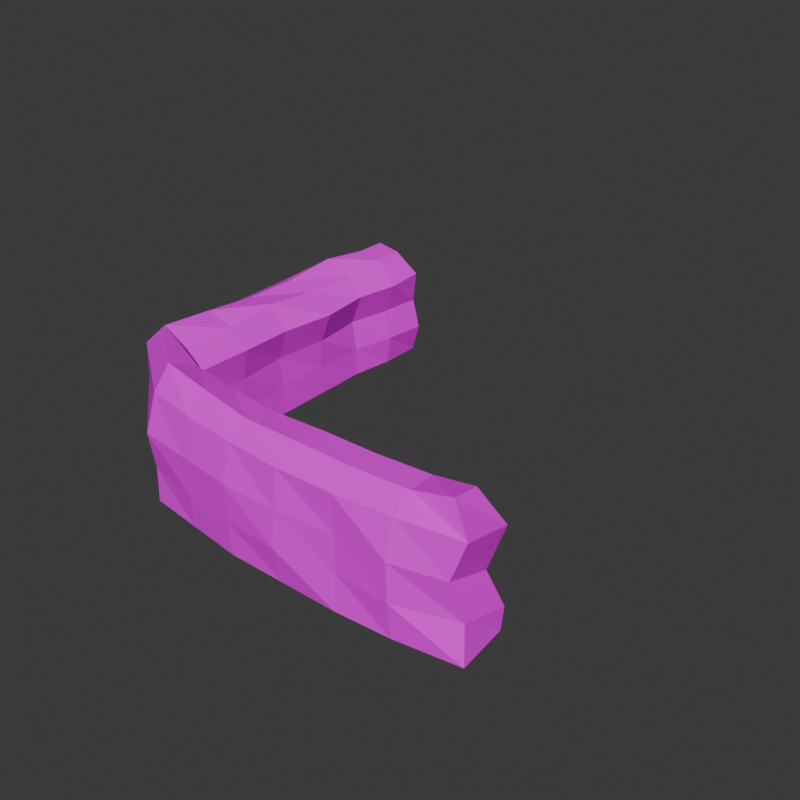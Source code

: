 # Source: SandbagWall02.blend  (saved by Blender 4.0.36; exported with 4.5.12 LTS)
import bpy
from mathutils import Matrix  # noqa: F401  (used for matrix-valued properties, if any)

bpy.ops.wm.read_factory_settings(use_empty=True)
scene = bpy.context.scene
scene.name = 'Scene'

# ---- collections
col_collection = bpy.data.collections.new('Collection'); scene.collection.children.link(col_collection)

# ---- images (referenced by path relative to the original .blend; pixels are not part of the script)
import os
ASSET_DIR = os.environ.get("B2B_ASSET_DIR", "")  # directory of the original .blend (textures are referenced by path, not embedded)
HERE = os.path.dirname(os.path.abspath(__file__))  # packed textures are extracted next to this script under _unpacked/

def load_image(name, relpath, width, height, colorspace="sRGB"):
    """Load a texture the original file referenced (path relative to the .blend, or extracted next to this script)."""
    p = next((c for c in (os.path.join(HERE, relpath), os.path.join(ASSET_DIR, relpath)) if relpath and os.path.exists(c)), "")
    if p:
        img = bpy.data.images.load(p, check_existing=True)
        img.name = name
    else:  # same state as the original file: an image datablock whose file is absent (Cycles renders it pink)
        img = bpy.data.images.new(name, width, height)
        img.source = "FILE"
        img.filepath = "//" + (relpath or name)
    img.colorspace_settings.name = colorspace
    return img
img_sandbag01_a_jpg = load_image('Sandbag01_a.jpg', 'SandbagWall01_a.jpg', 1024, 1024, 'sRGB')

# ---- materials (node trees are filled in below, after node groups)
mat_material = bpy.data.materials.new('Material')
mat_material.alpha_threshold = 0.0
mat_material.use_transparent_shadow = False
mat_material.roughness = 0.5
mat_material.line_color = (0.0, 0.0, 0.0, 1.0)

# ---- material node trees
mat_material.use_nodes = True; mat_material.node_tree.nodes.clear()
_N = mat_material.node_tree.nodes; _L = mat_material.node_tree.links
n0 = _N.new('ShaderNodeOutputMaterial'); n0.name = 'Material Output'; n0.location = (300, 300)
n1 = _N.new('ShaderNodeBsdfPrincipled'); n1.name = 'Principled BSDF'; n1.location = (10, 300)
n1.inputs[3].default_value = 1.45
n1.inputs[13].default_value = 0.15
n2 = _N.new('ShaderNodeTexImage'); n2.name = 'Image Texture'; n2.location = (-280, 280)
n2.image = img_sandbag01_a_jpg
n2.interpolation = 'Closest'
_L.new(n1.outputs[0], n0.inputs[0])
_L.new(n2.outputs[0], n1.inputs[0])
n0.is_active_output = True

# ---- world
world_world = bpy.data.worlds.new('World'); scene.world = world_world
world_world.use_nodes = True; world_world.node_tree.nodes.clear()
_N = world_world.node_tree.nodes; _L = world_world.node_tree.links
n0 = _N.new('ShaderNodeOutputWorld'); n0.name = 'World Output'; n0.location = (300, 300)
n1 = _N.new('ShaderNodeBackground'); n1.name = 'Background'; n1.location = (10, 300)
n1.inputs[0].default_value = (0.05088, 0.05088, 0.05088, 1.0)
_L.new(n1.outputs[0], n0.inputs[0])
n0.is_active_output = True
world_world.color = (0.05088, 0.05088, 0.05088)
world_world.use_sun_shadow = False
world_world.sun_shadow_jitter_overblur = 0.0

# ---- meshes
me_cylinder_001 = bpy.data.meshes.new('Cylinder.001')
me_cylinder_001.from_pydata([(0.7709, 0.2492, 1.252), (0.3222, 0.4874, 1.252), (0.7466, 0.1086, 1.591), (0.1216, 0.455, 1.524), (0.6818, -0.2521, 1.746), (-0.1825, 0.4122, 1.746), (0.6479, -0.4633, 1.44), (-0.5141, 0.36, 1.44), (0.6298, -0.5413, 0.03814), (-0.4731, 0.3684, 0.03814), (0.7755, 0.2691, 0.03814), (0.3412, 0.4913, 0.03814), (2.209, 0.1382, 1.252), (2.179, -0.08417, 1.565), (2.143, -0.4489, 1.617), (2.126, -0.6913, 1.44), (2.115, -0.7414, 0.03814), (2.211, 0.1454, 0.03814), (3.661, 0.2054, 1.252), (3.628, -0.1, 1.591), (3.628, -0.4665, 1.603), (3.631, -0.7518, 1.44), (3.629, -0.7604, 0.03814), (3.628, 0.06308, 0.03814), (5.035, 0.1839, 1.198), (4.856, -0.08783, 1.684), (4.877, -0.4537, 1.745), (5.129, -0.5783, 1.429), (5.152, -0.609, 0.03814), (5.089, 0.07252, 0.03814), (0.03196, 1.975, 1.591), (0.2566, 1.999, 1.252), (-0.3336, 1.949, 1.594), (-0.6507, 1.923, 1.44), (0.1946, 1.987, 0.03814), (-0.6267, 1.928, 0.03814), (0.004907, 3.519, 1.513), (0.2109, 3.521, 1.252), (-0.4049, 3.527, 1.674), (-0.6335, 3.581, 1.44), (0.1241, 3.503, 0.03814), (-0.6985, 3.54, 0.03814), (0.003043, 4.565, 1.591), (0.2525, 4.698, 1.273), (-0.3613, 4.604, 1.636), (-0.3951, 4.792, 1.487), (0.1679, 4.736, 0.03814), (-0.501, 4.792, 0.03814), (-0.003419, 2.743, 1.513), (-0.3692, 2.738, 1.594), (0.1594, 2.745, 0.03814), (0.3207, 2.778, 1.252), (-0.6149, 2.746, 1.493), (-0.6626, 2.734, 0.03814), (0.1059, 1.221, 1.524), (-0.258, 1.181, 1.674), (0.3024, 1.246, 1.252), (-0.5499, 1.148, 0.03814), (0.2265, 1.231, 0.03814), (-0.6491, 1.121, 1.387), (1.463, 0.01222, 1.565), (1.498, 0.2266, 1.252), (1.485, 0.1736, 0.03814), (1.372, -0.6413, 0.03814), (1.382, -0.5987, 1.44), (1.413, -0.3505, 1.674), (2.929, 0.1469, 1.252), (2.911, 0.07061, 0.03814), (2.87, -0.7593, 1.44), (2.886, -0.4577, 1.617), (2.904, -0.09209, 1.591), (2.872, -0.7509, 0.03814), (4.321, 0.1013, 0.03814), (4.344, -0.7215, 0.03814), (4.336, -0.4278, 1.603), (4.326, -0.06165, 1.591), (4.347, 0.2142, 1.252), (4.351, -0.6919, 1.44), (0.2934, 4.134, 1.252), (0.02476, 4.125, 1.591), (-0.6106, 4.18, 1.44), (-0.6333, 4.175, 0.03814), (0.1873, 4.113, 0.03814), (-0.3405, 4.153, 1.636), (0.616, -0.6007, 0.9659), (0.6321, -0.5315, 0.4918), (-0.5809, 0.3463, 0.4918), (-0.5315, 0.3564, 0.9659), (2.101, -0.7995, 0.9659), (2.107, -0.7744, 0.4918), (3.634, -0.7367, 0.9659), (3.634, -0.7364, 0.4918), (4.976, -0.6374, 0.9659), (5.078, -0.5196, 0.4699), (-0.7201, 1.909, 0.4918), (-0.71, 1.93, 0.9394), (-0.743, 3.542, 0.4918), (-0.7011, 3.567, 0.9659), (-0.6048, 4.803, 0.4918), (-0.6266, 4.799, 0.9659), (-0.7211, 2.722, 0.9659), (-0.7447, 2.717, 0.4918), (-0.6684, 1.117, 0.9131), (-0.7161, 1.107, 0.4389), (1.363, -0.6807, 0.4918), (1.359, -0.6995, 0.9659), (2.853, -0.8306, 0.4918), (2.858, -0.809, 0.9659), (4.333, -0.769, 0.4918), (4.331, -0.7796, 0.9659), (-0.7441, 4.136, 0.9479), (-0.7379, 4.145, 0.4648), (0.7676, 0.2354, 0.4291), (0.7481, 0.1516, 0.8406), (0.2827, 0.4793, 0.8406), (0.2432, 0.4712, 0.4291), (2.207, 0.1299, 0.4291), (2.197, 0.0873, 0.8406), (3.629, 0.06899, 0.4291), (3.614, 0.00495, 0.8406), (5.098, 0.1087, 0.3144), (4.979, -0.0584, 0.786), (0.1362, 1.975, 0.8406), (0.1742, 1.983, 0.4291), (0.06567, 3.491, 0.8406), (0.1247, 3.503, 0.4291), (0.192, 4.71, 0.8406), (0.2838, 4.729, 0.4291), (0.1494, 2.743, 0.4291), (0.1794, 2.749, 0.8406), (0.2405, 1.233, 0.4291), (0.2437, 1.234, 0.8406), (1.465, 0.08526, 0.8406), (1.471, 0.113, 0.4291), (2.898, 0.01248, 0.8406), (2.91, 0.06275, 0.4291), (4.308, 0.04319, 0.8406), (4.348, 0.2164, 0.4291), (0.2326, 4.122, 0.4291), (0.1548, 4.106, 0.8406)], [], [(0, 1, 3, 2), (2, 3, 5, 4), (4, 5, 7, 6), (85, 86, 9, 8), (55, 54, 30, 32), (113, 114, 1, 0), (61, 60, 13, 12), (134, 66, 18, 119), (65, 64, 15, 14), (104, 63, 16, 89), (132, 61, 12, 117), (60, 65, 14, 13), (69, 68, 21, 20), (66, 70, 19, 18), (106, 71, 22, 91), (70, 69, 20, 19), (24, 25, 26, 27), (75, 74, 26, 25), (136, 76, 24, 121), (74, 77, 27, 26), (76, 75, 25, 24), (108, 73, 28, 93), (49, 48, 36, 38), (54, 56, 31, 30), (59, 55, 32, 33), (102, 59, 33, 95), (130, 58, 34, 123), (79, 78, 43, 42), (128, 50, 40, 125), (52, 49, 38, 39), (48, 51, 37, 36), (100, 52, 39, 97), (42, 43, 45, 44), (110, 80, 45, 99), (83, 79, 42, 44), (138, 82, 46, 127), (80, 83, 44, 45), (95, 33, 52, 100), (30, 31, 51, 48), (33, 32, 49, 52), (123, 34, 50, 128), (32, 30, 48, 49), (115, 11, 58, 130), (87, 7, 59, 102), (7, 5, 55, 59), (3, 1, 56, 54), (5, 3, 54, 55), (2, 4, 65, 60), (113, 0, 61, 132), (85, 8, 63, 104), (4, 6, 64, 65), (0, 2, 60, 61), (13, 14, 69, 70), (89, 16, 71, 106), (12, 13, 70, 66), (14, 15, 68, 69), (117, 12, 66, 134), (91, 22, 73, 108), (18, 19, 75, 76), (20, 21, 77, 74), (119, 18, 76, 136), (19, 20, 74, 75), (39, 38, 83, 80), (125, 40, 82, 138), (38, 36, 79, 83), (97, 39, 80, 110), (36, 37, 78, 79), (41, 96, 111, 81), (96, 97, 110, 111), (21, 90, 109, 77), (90, 91, 108, 109), (15, 88, 107, 68), (88, 89, 106, 107), (6, 84, 105, 64), (84, 85, 104, 105), (9, 86, 103, 57), (86, 87, 102, 103), (35, 94, 101, 53), (94, 95, 100, 101), (81, 111, 98, 47), (111, 110, 99, 98), (53, 101, 96, 41), (101, 100, 97, 96), (57, 103, 94, 35), (103, 102, 95, 94), (77, 109, 92, 27), (109, 108, 93, 92), (68, 107, 90, 21), (107, 106, 91, 90), (64, 105, 88, 15), (105, 104, 89, 88), (6, 7, 87, 84), (84, 87, 86, 85), (37, 124, 139, 78), (124, 125, 138, 139), (23, 118, 137, 72), (118, 119, 136, 137), (17, 116, 135, 67), (116, 117, 134, 135), (10, 112, 133, 62), (112, 113, 132, 133), (1, 114, 131, 56), (114, 115, 130, 131), (31, 122, 129, 51), (122, 123, 128, 129), (78, 139, 126, 43), (139, 138, 127, 126), (51, 129, 124, 37), (129, 128, 125, 124), (56, 131, 122, 31), (131, 130, 123, 122), (72, 137, 120, 29), (137, 136, 121, 120), (62, 133, 116, 17), (133, 132, 117, 116), (67, 135, 118, 23), (135, 134, 119, 118), (10, 11, 115, 112), (112, 115, 114, 113), (121, 24, 27, 92), (92, 93, 120, 121), (29, 120, 93, 28), (99, 45, 43, 126), (98, 99, 126, 127), (46, 47, 98, 127)])
_uv = me_cylinder_001.uv_layers.new(name='UVMap')
_uv.uv.foreach_set('vector', [0.2396, 0.4583, -0.03125, 0.4583, -0.03125, 0.3438, 0.2396, 0.3438, 0.2396, 0.3438, -0.03125, 0.3438, -0.03125, 0.25, 0.2396, 0.25, 0.1771, 0.4583, -0.2083, 0.4583, -0.2083, 0.3438, 0.1771, 0.375, 0.1771, 0.1354, -0.2083, 0.1354, -0.2083, 0.0, 0.1771, 0.0, -0.2292, 0.25, -0.2292, 0.3438, -0.4062, 0.3438, -0.4062, 0.25, 0.2396, 0.5625, -0.03125, 0.5625, -0.03125, 0.4583, 0.2396, 0.4583, 0.4375, 0.4583, 0.4375, 0.3438, 0.6042, 0.3438, 0.6042, 0.4583, 0.7812, 0.5625, 0.7812, 0.4583, 0.9479, 0.4583, 0.9479, 0.5625, 0.4062, 0.4583, 0.4062, 0.375, 0.6458, 0.375, 0.6458, 0.4583, 0.4062, 0.1354, 0.4062, 0.0, 0.6458, 0.0, 0.6458, 0.1354, 0.4062, 0.5625, 0.4375, 0.4583, 0.6042, 0.4583, 0.6042, 0.5625, 0.4375, 0.3438, 0.4375, 0.25, 0.6042, 0.25, 0.6042, 0.3438, 0.8854, 0.4583, 0.8854, 0.375, 1.104, 0.375, 1.104, 0.4583, 0.7812, 0.4583, 0.7812, 0.3438, 0.9479, 0.3438, 0.9479, 0.4583, 0.8854, 0.1354, 0.8854, 0.0, 1.104, 0.0, 1.156, 0.1354, 0.7812, 0.3438, 0.7812, 0.25, 0.9479, 0.25, 0.9479, 0.3438, 1.0, 0.4792, 0.9688, 0.5833, 0.875, 0.5833, 0.8021, 0.4792, 1.125, 0.3438, 1.125, 0.25, 1.271, 0.25, 1.271, 0.3438, 1.125, 0.5625, 1.125, 0.4583, 1.292, 0.4583, 1.271, 0.5625, 1.344, 0.4583, 1.344, 0.375, 1.594, 0.375, 1.521, 0.4792, 1.125, 0.4583, 1.125, 0.3438, 1.271, 0.3438, 1.292, 0.4583, 1.344, 0.1354, 1.344, 0.0, 1.625, 0.0, 1.594, 0.1354, -0.6042, 0.25, -0.6042, 0.3438, -0.7917, 0.3438, -0.7917, 0.25, -0.2292, 0.3438, -0.2292, 0.4583, -0.4062, 0.4583, -0.4062, 0.3438, -0.4479, 0.3438, -0.4479, 0.4583, -0.6771, 0.4583, -0.6771, 0.375, -0.4479, 0.2396, -0.4479, 0.3438, -0.6771, 0.375, -0.7083, 0.2396, -0.2083, 0.7083, -0.2083, 0.8542, -0.4062, 0.8542, -0.4062, 0.7083, -0.9479, 0.3438, -0.9167, 0.4583, -1.062, 0.4583, -1.042, 0.3438, -0.5729, 0.7083, -0.5729, 0.8542, -0.7708, 0.8542, -0.7708, 0.7083, -0.9479, 0.4062, -0.9479, 0.4583, -1.188, 0.4792, -1.219, 0.375, -0.6042, 0.3438, -0.6042, 0.4583, -0.7708, 0.4583, -0.7917, 0.3438, -0.9479, 0.2604, -0.9479, 0.4062, -1.219, 0.375, -1.219, 0.2604, 0.04167, 0.5729, 0.02083, 0.4688, 0.1458, 0.4688, 0.1146, 0.5729, -1.396, 0.2604, -1.396, 0.4062, -1.594, 0.4271, -1.625, 0.2917, -0.9479, 0.25, -0.9479, 0.3438, -1.042, 0.3438, -1.062, 0.25, -0.9167, 0.7083, -0.9167, 0.8542, -1.062, 0.8542, -1.062, 0.7083, -1.396, 0.4062, -1.396, 0.4792, -1.552, 0.4583, -1.594, 0.4271, -0.7083, 0.2396, -0.6771, 0.375, -0.9479, 0.4062, -0.9479, 0.2604, -0.4062, 0.3438, -0.4062, 0.4583, -0.6042, 0.4583, -0.6042, 0.3438, -0.6771, 0.375, -0.6771, 0.4583, -0.9479, 0.4583, -0.9479, 0.4062, -0.4062, 0.7083, -0.4062, 0.8542, -0.5729, 0.8542, -0.5729, 0.7083, -0.4062, 0.25, -0.4062, 0.3438, -0.6042, 0.3438, -0.6042, 0.25, -0.03125, 0.7083, -0.03125, 0.8542, -0.2083, 0.8542, -0.2083, 0.7083, -0.2083, 0.2396, -0.2083, 0.3438, -0.4479, 0.3438, -0.4479, 0.2396, -0.2083, 0.3438, -0.2083, 0.4583, -0.4479, 0.4583, -0.4479, 0.3438, -0.03125, 0.3438, -0.03125, 0.4583, -0.2292, 0.4583, -0.2292, 0.3438, -0.03125, 0.25, -0.03125, 0.3438, -0.2292, 0.3438, -0.2292, 0.25, 0.2396, 0.3438, 0.2396, 0.25, 0.4375, 0.25, 0.4375, 0.3438, 0.2396, 0.5625, 0.2396, 0.4583, 0.4375, 0.4583, 0.4062, 0.5625, 0.1771, 0.1354, 0.1771, 0.0, 0.4062, 0.0, 0.4062, 0.1354, 0.1771, 0.4583, 0.1771, 0.375, 0.4062, 0.375, 0.4062, 0.4583, 0.2396, 0.4583, 0.2396, 0.3438, 0.4375, 0.3438, 0.4375, 0.4583, 0.6042, 0.3438, 0.6042, 0.25, 0.7812, 0.25, 0.7812, 0.3438, 0.6458, 0.1354, 0.6458, 0.0, 0.8854, 0.0, 0.8854, 0.1354, 0.6042, 0.4583, 0.6042, 0.3438, 0.7812, 0.3438, 0.7812, 0.4583, 0.6458, 0.4583, 0.6458, 0.375, 0.8854, 0.375, 0.8854, 0.4583, 0.6042, 0.5625, 0.6042, 0.4583, 0.7812, 0.4583, 0.7812, 0.5625, 1.156, 0.1354, 1.104, 0.0, 1.344, 0.0, 1.344, 0.1354, 0.9479, 0.4583, 0.9479, 0.3438, 1.125, 0.3438, 1.125, 0.4583, 1.104, 0.4583, 1.104, 0.375, 1.344, 0.375, 1.344, 0.4583, 0.9479, 0.5625, 0.9479, 0.4583, 1.125, 0.4583, 1.125, 0.5625, 0.9479, 0.3438, 0.9479, 0.25, 1.125, 0.25, 1.125, 0.3438, -1.219, 0.375, -1.188, 0.4792, -1.396, 0.4792, -1.396, 0.4062, -0.7708, 0.7083, -0.7708, 0.8542, -0.9167, 0.8542, -0.9167, 0.7083, -0.7917, 0.25, -0.7917, 0.3438, -0.9479, 0.3438, -0.9479, 0.25, -1.219, 0.2604, -1.219, 0.375, -1.396, 0.4062, -1.396, 0.2604, -0.7917, 0.3438, -0.7708, 0.4583, -0.9167, 0.4583, -0.9479, 0.3438, -1.219, 0.02083, -1.219, 0.1667, -1.427, 0.1667, -1.427, 0.05208, -1.219, 0.1667, -1.219, 0.2604, -1.396, 0.2604, -1.427, 0.1667, 1.104, 0.375, 1.104, 0.2396, 1.344, 0.2604, 1.344, 0.375, 1.104, 0.2396, 1.156, 0.1354, 1.344, 0.1354, 1.344, 0.2604, 0.6458, 0.375, 0.6458, 0.2396, 0.8854, 0.2396, 0.8854, 0.375, 0.6458, 0.2396, 0.6458, 0.1354, 0.8854, 0.1354, 0.8854, 0.2396, 0.1771, 0.375, 0.1771, 0.2396, 0.4062, 0.2396, 0.4062, 0.375, 0.1771, 0.2396, 0.1771, 0.1354, 0.4062, 0.1354, 0.4062, 0.2396, -0.2083, 0.0, -0.2083, 0.1354, -0.4479, 0.1042, -0.4479, 0.0, -0.2083, 0.1354, -0.2083, 0.2396, -0.4479, 0.2396, -0.4479, 0.1042, -0.7083, 0.02083, -0.7083, 0.1354, -0.9479, 0.1354, -0.9479, 0.02083, -0.7083, 0.1354, -0.7083, 0.2396, -0.9479, 0.2604, -0.9479, 0.1354, -1.427, 0.05208, -1.427, 0.1667, -1.625, 0.1667, -1.625, 0.05208, -1.427, 0.1667, -1.396, 0.2604, -1.625, 0.2917, -1.625, 0.1667, -0.9479, 0.02083, -0.9479, 0.1354, -1.219, 0.1667, -1.219, 0.02083, -0.9479, 0.1354, -0.9479, 0.2604, -1.219, 0.2604, -1.219, 0.1667, -0.4479, 0.0, -0.4479, 0.1042, -0.7083, 0.1354, -0.7083, 0.02083, -0.4479, 0.1042, -0.4479, 0.2396, -0.7083, 0.2396, -0.7083, 0.1354, 1.344, 0.375, 1.344, 0.2604, 1.552, 0.2604, 1.594, 0.375, 1.344, 0.2604, 1.344, 0.1354, 1.594, 0.1354, 1.552, 0.2604, 0.8854, 0.375, 0.8854, 0.2396, 1.104, 0.2396, 1.104, 0.375, 0.8854, 0.2396, 0.8854, 0.1354, 1.156, 0.1354, 1.104, 0.2396, 0.4062, 0.375, 0.4062, 0.2396, 0.6458, 0.2396, 0.6458, 0.375, 0.4062, 0.2396, 0.4062, 0.1354, 0.6458, 0.1354, 0.6458, 0.2396, 0.1771, 0.375, -0.2083, 0.3438, -0.2083, 0.2396, 0.1771, 0.2396, 0.1771, 0.2396, -0.2083, 0.2396, -0.2083, 0.1354, 0.1771, 0.1354, -0.7708, 0.4583, -0.7708, 0.5625, -0.9167, 0.5625, -0.9167, 0.4583, -0.7708, 0.5625, -0.7708, 0.7083, -0.9167, 0.7083, -0.9167, 0.5625, 0.9271, 0.8542, 0.9479, 0.7083, 1.125, 0.7083, 1.104, 0.8542, 0.9479, 0.7083, 0.9479, 0.5625, 1.125, 0.5625, 1.125, 0.7083, 0.5833, 0.8542, 0.6042, 0.7083, 0.75, 0.7083, 0.75, 0.8542, 0.6042, 0.7083, 0.6042, 0.5625, 0.7812, 0.5625, 0.75, 0.7083, 0.2396, 0.8542, 0.2396, 0.7083, 0.4062, 0.7083, 0.4062, 0.8542, 0.2396, 0.7083, 0.2396, 0.5625, 0.4062, 0.5625, 0.4062, 0.7083, -0.03125, 0.4583, -0.03125, 0.5625, -0.2292, 0.5625, -0.2292, 0.4583, -0.03125, 0.5625, -0.03125, 0.7083, -0.2083, 0.7083, -0.2292, 0.5625, -0.4062, 0.4583, -0.4062, 0.5625, -0.6042, 0.5625, -0.6042, 0.4583, -0.4062, 0.5625, -0.4062, 0.7083, -0.5729, 0.7083, -0.6042, 0.5625, -0.9167, 0.4583, -0.9167, 0.5625, -1.062, 0.5625, -1.062, 0.4583, -0.9167, 0.5625, -0.9167, 0.7083, -1.062, 0.7083, -1.062, 0.5625, -0.6042, 0.4583, -0.6042, 0.5625, -0.7708, 0.5625, -0.7708, 0.4583, -0.6042, 0.5625, -0.5729, 0.7083, -0.7708, 0.7083, -0.7708, 0.5625, -0.2292, 0.4583, -0.2292, 0.5625, -0.4062, 0.5625, -0.4062, 0.4583, -0.2292, 0.5625, -0.2083, 0.7083, -0.4062, 0.7083, -0.4062, 0.5625, 1.104, 0.8542, 1.125, 0.7083, 1.292, 0.7083, 1.292, 0.8542, 1.125, 0.7083, 1.125, 0.5625, 1.271, 0.5625, 1.292, 0.7083, 0.4062, 0.8542, 0.4062, 0.7083, 0.6042, 0.7083, 0.5833, 0.8542, 0.4062, 0.7083, 0.4062, 0.5625, 0.6042, 0.5625, 0.6042, 0.7083, 0.75, 0.8542, 0.75, 0.7083, 0.9479, 0.7083, 0.9271, 0.8542, 0.75, 0.7083, 0.7812, 0.5625, 0.9479, 0.5625, 0.9479, 0.7083, 0.2396, 0.8542, -0.03125, 0.8542, -0.03125, 0.7083, 0.2396, 0.7083, 0.2396, 0.7083, -0.03125, 0.7083, -0.03125, 0.5625, 0.2396, 0.5625, 0.9792, 0.3542, 1.0, 0.4792, 0.8021, 0.4792, 0.8229, 0.3542, 0.8229, 0.3542, 0.8333, 0.2188, 1.0, 0.2188, 0.9792, 0.3542, 1.0, 0.1146, 1.0, 0.2188, 0.8333, 0.2188, 0.8021, 0.1146, 0.1667, 0.3438, 0.1458, 0.4688, 0.02083, 0.4688, 0.0, 0.3438, 0.1667, 0.2083, 0.1667, 0.3438, 0.0, 0.3438, 0.0, 0.2083, 0.01042, 0.1042, 0.1562, 0.1042, 0.1667, 0.2083, 0.0, 0.2083])
me_cylinder_001.materials.append(mat_material)
me_cylinder_001.update()

# ---- objects
ob_sandbagwall01 = bpy.data.objects.new('SandbagWall01', me_cylinder_001)

# ---- transforms, parenting, visibility, modifiers, constraints
ob_sandbagwall01.location = (-0.01331, -0.00514, -0.03814)

# ---- collection membership
col_collection.objects.link(ob_sandbagwall01)

# ---- scene / render settings (as saved in the file)
scene.frame_start = 1; scene.frame_end = 250; scene.frame_set(0)
scene.render.engine = 'BLENDER_EEVEE_NEXT'
scene.render.resolution_x = 1000
scene.render.resolution_y = 1000
scene.cycles.sampling_pattern = 'TABULATED_SOBOL'
bpy.context.view_layer.update()

# ---- added for rendering (the .blend has no active camera and no usable light): camera, sun
cam_auto = bpy.data.cameras.new('AutoCamera')
cam_auto.lens = 50.0
cam_auto.sensor_width = 36.0
cam_auto.clip_end = 1000.0
ob_auto_camera = bpy.data.objects.new('AutoCamera', cam_auto)
scene.collection.objects.link(ob_auto_camera)
ob_auto_camera.location = (9.89951, -7.2698, 7.02114)
ob_auto_camera.rotation_euler = (1.09748, -7.21219e-08, 0.694738)
scene.camera = ob_auto_camera
light_auto_sun = bpy.data.lights.new('AutoSun', 'SUN')
light_auto_sun.energy = 3.0
light_auto_sun.angle = 0.0523599
ob_auto_sun = bpy.data.objects.new('AutoSun', light_auto_sun)
scene.collection.objects.link(ob_auto_sun)
ob_auto_sun.rotation_euler = (0.872665, 0.174533, 0.523599)
bpy.context.view_layer.update()
